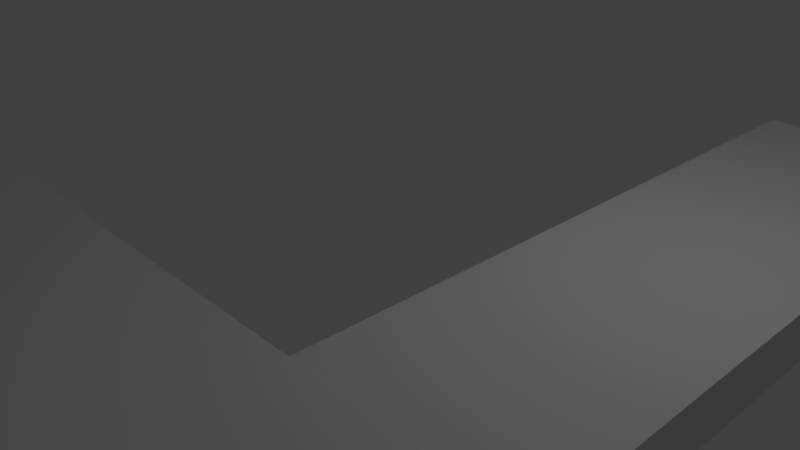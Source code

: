 # Source: Stra_e3.blend  (saved by Blender 2.78.0; exported with 4.5.12 LTS)
import bpy
from mathutils import Matrix  # noqa: F401  (used for matrix-valued properties, if any)

bpy.ops.wm.read_factory_settings(use_empty=True)
scene = bpy.context.scene
scene.name = 'Scene'

# ---- collections
col_collection_1 = bpy.data.collections.new('Collection 1'); scene.collection.children.link(col_collection_1)

# ---- materials (node trees are filled in below, after node groups)
mat_gehweg = bpy.data.materials.new('gehweg')
mat_gehweg.alpha_threshold = 0.0
mat_gehweg.use_transparent_shadow = False
mat_gehweg.roughness = 0.5
mat_gehweg.line_color = (0.0, 0.0, 0.0, 1.0)

# ---- material node trees

# ---- world
world_world_001 = bpy.data.worlds.new('World.001'); scene.world = world_world_001
world_world_001.color = (0.05088, 0.05088, 0.05088)
world_world_001.use_sun_shadow = False
world_world_001.sun_shadow_jitter_overblur = 0.0
world_world_001.cycles.sampling_method = 'MANUAL'

# ---- cameras
cam_camera = bpy.data.cameras.new('Camera')
cam_camera.clip_end = 100.0
cam_camera.lens = 35.0
cam_camera.sensor_width = 32.0
cam_camera.sensor_height = 18.0
cam_camera.ortho_scale = 7.314
cam_camera.dof.focus_distance = 0.0
cam_camera.dof.aperture_fstop = 128.0

# ---- lights
light_lamp = bpy.data.lights.new('Lamp', 'POINT')
light_lamp.transmission_factor = 0.0
light_lamp.cutoff_distance = 30.0
light_lamp.energy = 100.0
light_lamp.shadow_buffer_clip_start = 1.001
light_lamp.shadow_soft_size = 0.1
light_lamp.shadow_maximum_resolution = 0.006
light_lamp.use_absolute_resolution = True

# ---- meshes
me_cube = bpy.data.meshes.new('Cube')
me_cube.from_pydata([(1.002, -0.9985, -1.054), (0.534, -0.9892, -1.054), (0.5433, 7.565, -1.054), (1.011, 7.556, -1.054), (1.002, -0.9985, 0.9456), (0.534, -0.9892, 0.9456), (0.5433, 7.565, 0.9456), (1.011, 7.556, 0.9456), (1.0, 1.0, -1.0), (1.0, -1.0, -1.0), (-1.0, -1.0, -1.0), (-1.0, 1.0, -1.0), (1.0, 1.0, 1.0), (1.0, -1.0, 1.0), (-1.0, -1.0, 1.0), (-1.0, 1.0, 1.0), (1.004, 1.208, -1.054), (1.004, 1.538, -1.054), (1.005, 1.851, -1.054), (1.005, 2.269, -1.054), (1.005, 2.562, -1.054), (0.5364, 1.217, -1.054), (0.5367, 1.547, -1.054), (0.5371, 1.86, -1.054), (0.5375, 2.278, -1.054), (0.5378, 2.571, -1.054), (1.004, 1.208, 0.9456), (1.004, 1.538, 0.9456), (1.005, 1.851, 0.9456), (1.005, 2.269, 0.9456), (1.005, 2.562, 0.9456), (0.5364, 1.217, 0.9456), (0.5367, 1.547, 0.9456), (0.5371, 1.86, 0.9456), (0.5375, 2.278, 0.9456), (0.5378, 2.571, 0.9456), (0.4944, 1.0, -1.0), (0.4295, 1.0, -1.0), (0.3742, 1.0, -1.0), (0.3112, 1.0, -1.0), (0.2375, 1.0, -1.0), (0.4944, -1.0, -1.0), (0.4295, -1.0, -1.0), (0.3742, -1.0, -1.0), (0.3112, -1.0, -1.0), (0.2375, -1.0, -1.0), (0.4944, 1.0, 1.0), (0.4295, 1.0, 1.0), (0.3742, 1.0, 1.0), (0.3112, 1.0, 1.0), (0.2375, 1.0, 1.0), (0.4944, -1.0, 1.0), (0.4295, -1.0, 1.0), (0.3742, -1.0, 1.0), (0.3112, -1.0, 1.0), (0.2375, -1.0, 1.0)], [], [(20, 25, 2, 3), (30, 7, 6, 35), (0, 4, 5, 1), (25, 35, 6, 2), (2, 6, 7, 3), (30, 20, 3, 7), (40, 45, 10, 11), (50, 15, 14, 55), (8, 12, 13, 9), (45, 55, 14, 10), (10, 14, 15, 11), (50, 40, 11, 15), (4, 0, 16, 26), (26, 16, 17, 27), (27, 17, 18, 28), (28, 18, 19, 29), (29, 19, 20, 30), (1, 5, 31, 21), (21, 31, 32, 22), (22, 32, 33, 23), (23, 33, 34, 24), (24, 34, 35, 25), (4, 26, 31, 5), (26, 27, 32, 31), (27, 28, 33, 32), (28, 29, 34, 33), (29, 30, 35, 34), (0, 1, 21, 16), (16, 21, 22, 17), (17, 22, 23, 18), (18, 23, 24, 19), (19, 24, 25, 20), (12, 8, 36, 46), (46, 36, 37, 47), (47, 37, 38, 48), (48, 38, 39, 49), (49, 39, 40, 50), (9, 13, 51, 41), (41, 51, 52, 42), (42, 52, 53, 43), (43, 53, 54, 44), (44, 54, 55, 45), (12, 46, 51, 13), (46, 47, 52, 51), (47, 48, 53, 52), (48, 49, 54, 53), (49, 50, 55, 54), (8, 9, 41, 36), (36, 41, 42, 37), (37, 42, 43, 38), (38, 43, 44, 39), (39, 44, 45, 40)])
me_cube.materials.append(mat_gehweg)
me_cube.use_remesh_preserve_volume = False
me_cube.use_remesh_preserve_attributes = False
me_cube.use_mirror_vertex_groups = False
me_cube.update()

# ---- objects
ob_cube = bpy.data.objects.new('Cube', me_cube)
ob_lamp = bpy.data.objects.new('Lamp', light_lamp)
ob_camera = bpy.data.objects.new('Camera', cam_camera)

# ---- transforms, parenting, visibility, modifiers, constraints
ob_cube.location = (-0.8745, -4.272, 0.6244)
ob_cube.scale = (5.82, 1.361, 0.3326)
ob_cube.lock_rotations_4d = False
ob_cube.empty_display_type = 'ARROWS'
ob_cube.lineart.crease_threshold = 0.0
ob_lamp.location = (4.076, 1.005, 5.904)
ob_lamp.rotation_euler = (0.6503, 0.05522, 1.866)
ob_lamp.lock_rotations_4d = False
ob_lamp.empty_display_type = 'ARROWS'
ob_lamp.color = (0.0, 0.0, 0.0, 0.0)
ob_lamp.lineart.crease_threshold = 0.0
ob_camera.location = (7.481, -6.508, 5.344)
ob_camera.rotation_euler = (1.109, 0.0, 0.8149)
ob_camera.lock_rotations_4d = False
ob_camera.empty_display_type = 'ARROWS'
ob_camera.color = (0.0, 0.0, 0.0, 0.0)
ob_camera.display_type = 'WIRE'
ob_camera.lineart.crease_threshold = 0.0

# ---- collection membership
col_collection_1.objects.link(ob_cube)
col_collection_1.objects.link(ob_lamp)
col_collection_1.objects.link(ob_camera)

# ---- scene / render settings (as saved in the file)
scene.camera = ob_camera
scene.frame_start = 1; scene.frame_end = 250; scene.frame_set(1)
scene.render.engine = 'BLENDER_EEVEE_NEXT'
scene.render.resolution_percentage = 50
scene.render.dither_intensity = 0.0
scene.cycles.use_denoising = False
scene.cycles.samples = 128
scene.cycles.sampling_pattern = 'TABULATED_SOBOL'
scene.cycles.light_sampling_threshold = 0.0
scene.cycles.use_adaptive_sampling = False
scene.cycles.use_light_tree = False
scene.cycles.blur_glossy = 0.0
scene.cycles.sample_clamp_indirect = 0.0
scene.view_settings.view_transform = 'Standard'
bpy.context.view_layer.update()
